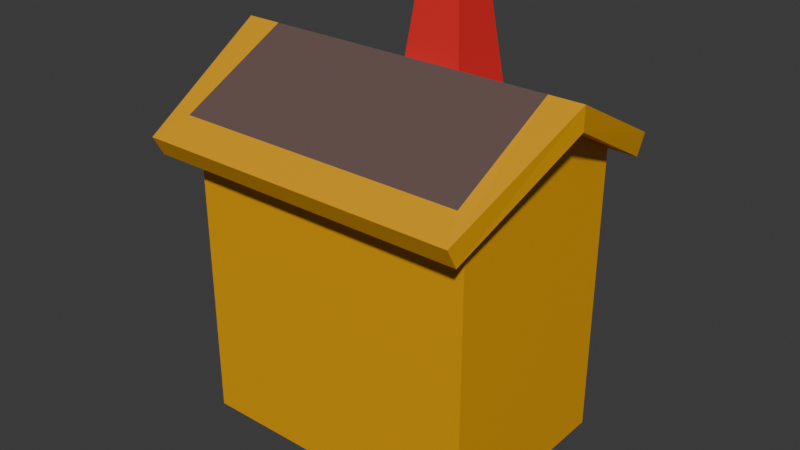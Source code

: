 # Source: human_home.blend  (saved by Blender 5.2.44; exported with 4.5.12 LTS)
import bpy
from mathutils import Matrix  # noqa: F401  (used for matrix-valued properties, if any)

bpy.ops.wm.read_factory_settings(use_empty=True)
scene = bpy.context.scene
scene.name = 'Scene'

# ---- collections
col_collection = bpy.data.collections.new('Collection'); scene.collection.children.link(col_collection)

# ---- materials (node trees are filled in below, after node groups)
mat_wood = bpy.data.materials.new('wood')
mat_wood.alpha_threshold = 0.0
mat_wood.use_backface_culling_lightprobe_volume = False
mat_wood.roughness = 0.5
mat_wood.line_color = (0.0, 0.0, 0.0, 1.0)
mat_roof = bpy.data.materials.new('ROOF')
mat_void = bpy.data.materials.new('void')
mat_brick = bpy.data.materials.new('brick')

# ---- material node trees
mat_wood.use_nodes = True; mat_wood.node_tree.nodes.clear()
_N = mat_wood.node_tree.nodes; _L = mat_wood.node_tree.links
n0 = _N.new('ShaderNodeOutputMaterial'); n0.name = 'Material Output'; n0.location = (200, 100)
n1 = _N.new('ShaderNodeBsdfPrincipled'); n1.name = 'Principled BSDF'; n1.location = (-200, 100)
n1.inputs[0].default_value = (0.8, 0.3747, 0.0, 1.0)
n1.inputs[10].default_value = 0.005
_L.new(n1.outputs[0], n0.inputs[0])
n0.is_active_output = True
mat_roof.use_nodes = True; mat_roof.node_tree.nodes.clear()
_N = mat_roof.node_tree.nodes; _L = mat_roof.node_tree.links
n0 = _N.new('ShaderNodeBsdfPrincipled'); n0.name = 'Principled BSDF'; n0.location = (-200, 100)
n0.inputs[0].default_value = (0.1446, 0.09157, 0.08066, 1.0)
n0.inputs[10].default_value = 0.005
n1 = _N.new('ShaderNodeOutputMaterial'); n1.name = 'Material Output'; n1.location = (200, 100)
_L.new(n0.outputs[0], n1.inputs[0])
n1.is_active_output = True
mat_void.use_nodes = True; mat_void.node_tree.nodes.clear()
_N = mat_void.node_tree.nodes; _L = mat_void.node_tree.links
n0 = _N.new('ShaderNodeBsdfPrincipled'); n0.name = 'Principled BSDF'; n0.location = (-200, 100)
n0.inputs[0].default_value = (0.0, 0.0, 0.0, 1.0)
n0.inputs[10].default_value = 0.005
n1 = _N.new('ShaderNodeOutputMaterial'); n1.name = 'Material Output'; n1.location = (200, 100)
_L.new(n0.outputs[0], n1.inputs[0])
n1.is_active_output = True
mat_brick.use_nodes = True; mat_brick.node_tree.nodes.clear()
_N = mat_brick.node_tree.nodes; _L = mat_brick.node_tree.links
n0 = _N.new('ShaderNodeBsdfPrincipled'); n0.name = 'Principled BSDF'; n0.location = (-200, 100)
n0.inputs[0].default_value = (0.8, 0.02211, 0.02491, 1.0)
n0.inputs[10].default_value = 0.005
n1 = _N.new('ShaderNodeOutputMaterial'); n1.name = 'Material Output'; n1.location = (200, 100)
_L.new(n0.outputs[0], n1.inputs[0])
n1.is_active_output = True

# ---- world
world_world = bpy.data.worlds.new('World'); scene.world = world_world
world_world.use_nodes = True; world_world.node_tree.nodes.clear()
_N = world_world.node_tree.nodes; _L = world_world.node_tree.links
n0 = _N.new('ShaderNodeOutputWorld'); n0.name = 'World Output'; n0.location = (200, 100)
n1 = _N.new('ShaderNodeBackground'); n1.name = 'Background'; n1.location = (-200, 100)
n1.inputs[0].default_value = (0.05088, 0.05088, 0.05088, 1.0)
_L.new(n1.outputs[0], n0.inputs[0])
n0.is_active_output = True
world_world.color = (0.05088, 0.05088, 0.05088)
world_world.sun_shadow_jitter_overblur = 0.0

# ---- meshes
me_cube = bpy.data.meshes.new('Cube')
me_cube.from_pydata([(1.438, 1.0, 2.876), (1.438, 1.0, 0.0), (1.438, -1.0, 2.876), (1.438, -1.0, 0.0), (-1.438, 1.0, 2.876), (-1.324, -0.5442, 0.9136), (-1.438, 1.0, 0.0), (-1.438, -1.0, 2.876), (-1.438, -1.0, 0.0), (-1.324, 0.5442, 0.9136), (1.438, 0.0, 3.407), (-1.438, 0.0, 3.407), (1.438, 0.0, 0.0), (1.438, -1.104, 3.072), (-1.438, -1.104, 3.072), (1.438, 0.0, 3.628), (-1.438, 0.0, 3.628), (-1.438, 1.104, 3.072), (1.438, 1.104, 3.072), (-1.324, 0.2721, 1.231), (-1.324, 0.0, 1.291), (1.575, -1.286, 2.725), (-1.599, -1.286, 2.725), (-1.324, -0.2721, 1.231), (1.768, 0.0, 3.407), (-1.792, 0.0, 3.407), (-1.599, 1.286, 2.725), (1.575, 1.286, 2.725), (1.572, 1.392, 2.919), (1.572, -1.392, 2.919), (-1.596, -1.392, 2.919), (1.768, 0.0, 3.628), (-1.792, 0.0, 3.628), (-1.596, 1.392, 2.919), (-1.438, 0.0, 1.291), (-1.438, 0.5442, 0.9136), (-1.438, 0.2721, 1.231), (-1.438, 0.5442, 0.0), (-1.324, 0.0, 0.0), (-1.438, -0.5442, 0.0), (-1.324, -0.2721, 0.0), (-1.324, -0.5442, 0.0), (-1.324, 0.5442, 0.0), (-1.324, 0.2721, 0.0), (-1.438, -0.5442, 0.9136), (-1.438, -0.2721, 1.231)], [], [(10, 0, 27, 24), (3, 2, 7, 8), (34, 11, 4, 6, 37, 35, 36), (12, 3, 8, 39, 41, 40, 38), (12, 10, 2, 3), (6, 4, 0, 1), (1, 0, 10, 12), (6, 1, 12, 38, 43, 42, 37), (8, 7, 11, 34, 45, 44, 39), (7, 2, 21, 22), (15, 16, 14, 13), (18, 17, 16, 15), (17, 18, 28, 33), (4, 11, 25, 26), (16, 17, 33, 32), (14, 16, 32, 30), (26, 25, 32, 33), (24, 27, 28, 31), (21, 24, 31, 29), (25, 22, 30, 32), (27, 26, 33, 28), (22, 21, 29, 30), (13, 14, 30, 29), (0, 4, 26, 27), (18, 15, 31, 28), (2, 10, 24, 21), (11, 7, 22, 25), (15, 13, 29, 31), (42, 9, 35, 37), (41, 5, 23, 40), (44, 5, 41, 39), (45, 23, 5, 44), (35, 9, 19, 36), (36, 19, 20, 34), (34, 20, 23, 45), (43, 19, 9, 42), (38, 20, 19, 43), (23, 20, 38, 40)])
me_cube.polygons.foreach_set('material_index', [0, 0, 0, 0, 0, 0, 0, 0, 0, 0, 1, 1, 0, 0, 0, 0, 0, 0, 0, 0, 0, 0, 0, 0, 0, 0, 0, 0, 0, 2, 0, 0, 0, 0, 0, 2, 2, 2])
_uv = me_cube.uv_layers.new(name='UVMap')
_uv.uv.foreach_set('vector', [0.625, 0.625, 0.625, 0.5, 0.625, 0.5, 0.625, 0.625, 0.375, 0.75, 0.625, 0.75, 0.625, 1.0, 0.375, 1.0, 0.5324, 0.125, 0.625, 0.125, 0.625, 0.25, 0.375, 0.25, 0.375, 0.193, 0.5068, 0.193, 0.5378, 0.159, 0.375, 0.625, 0.375, 0.75, 0.125, 0.75, 0.125, 0.693, 0.1349, 0.693, 0.1349, 0.659, 0.1349, 0.625, 0.375, 0.625, 0.625, 0.625, 0.625, 0.75, 0.375, 0.75, 0.375, 0.25, 0.625, 0.25, 0.625, 0.5, 0.375, 0.5, 0.375, 0.5, 0.625, 0.5, 0.625, 0.625, 0.375, 0.625, 0.125, 0.5, 0.375, 0.5, 0.375, 0.625, 0.1349, 0.625, 0.1349, 0.591, 0.1349, 0.557, 0.125, 0.557, 0.375, 0.0, 0.625, 0.0, 0.625, 0.125, 0.5324, 0.125, 0.5378, 0.09099, 0.5068, 0.05698, 0.375, 0.05698, 0.625, 1.0, 0.625, 0.75, 0.625, 0.75, 0.625, 1.0, 0.625, 0.625, 0.875, 0.625, 0.875, 0.75, 0.625, 0.75, 0.625, 0.5, 0.875, 0.5, 0.875, 0.625, 0.625, 0.625, 0.875, 0.5, 0.625, 0.5, 0.625, 0.5, 0.875, 0.5, 0.625, 0.25, 0.625, 0.125, 0.625, 0.125, 0.625, 0.25, 0.875, 0.625, 0.875, 0.5, 0.875, 0.5, 0.875, 0.625, 0.875, 0.75, 0.875, 0.625, 0.875, 0.625, 0.875, 0.75, 0.625, 0.25, 0.625, 0.125, 0.625, 0.125, 0.625, 0.25, 0.625, 0.625, 0.625, 0.5, 0.625, 0.5, 0.625, 0.625, 0.625, 0.75, 0.625, 0.625, 0.625, 0.625, 0.625, 0.75, 0.625, 0.125, 0.625, 0.0, 0.625, 0.0, 0.625, 0.125, 0.625, 0.5, 0.625, 0.25, 0.625, 0.25, 0.625, 0.5, 0.625, 1.0, 0.625, 0.75, 0.625, 0.75, 0.625, 1.0, 0.625, 0.75, 0.875, 0.75, 0.875, 0.75, 0.625, 0.75, 0.625, 0.5, 0.625, 0.25, 0.625, 0.25, 0.625, 0.5, 0.625, 0.5, 0.625, 0.625, 0.625, 0.625, 0.625, 0.5, 0.625, 0.75, 0.625, 0.625, 0.625, 0.625, 0.625, 0.75, 0.625, 0.125, 0.625, 0.0, 0.625, 0.0, 0.625, 0.125, 0.625, 0.625, 0.625, 0.75, 0.625, 0.75, 0.625, 0.625, 0.3815, 0.5, 0.625, 0.5, 0.625, 0.4738, 0.3815, 0.4738, 0.3815, 0.75, 0.625, 0.75, 0.625, 0.6875, 0.3799, 0.6875, 0.625, 0.7762, 0.625, 0.75, 0.3815, 0.75, 0.3815, 0.7762, 0.6512, 0.6875, 0.625, 0.6875, 0.625, 0.75, 0.6512, 0.75, 0.6512, 0.5, 0.625, 0.5, 0.625, 0.5625, 0.6512, 0.5625, 0.6512, 0.5625, 0.625, 0.5625, 0.625, 0.625, 0.6512, 0.625, 0.6512, 0.625, 0.625, 0.625, 0.625, 0.6875, 0.6512, 0.6875, 0.3799, 0.5625, 0.625, 0.5625, 0.625, 0.5, 0.3815, 0.5, 0.3797, 0.625, 0.625, 0.625, 0.625, 0.5625, 0.3799, 0.5625, 0.625, 0.6875, 0.625, 0.625, 0.3797, 0.625, 0.3799, 0.6875])
me_cube.materials.append(mat_wood)
me_cube.materials.append(mat_roof)
me_cube.materials.append(mat_void)
me_cube.use_mirror_vertex_groups = False
me_cube.update()
me_cube_001 = bpy.data.meshes.new('Cube.001')
me_cube_001.from_pydata([(-1.0, -1.0, -1.0), (-0.4315, -0.4315, 2.055), (-1.0, 1.0, -1.0), (-0.4315, 0.4315, 2.055), (1.0, -1.0, -1.0), (0.4315, -0.4315, 2.055), (1.0, 1.0, -1.0), (0.4315, 0.4315, 2.055), (-0.6379, -0.6379, 2.055), (-0.6379, 0.6379, 2.055), (0.6379, 0.6379, 2.055), (0.6379, -0.6379, 2.055), (-0.4315, -0.4315, 1.578), (-0.4315, 0.4315, 1.578), (0.4315, 0.4315, 1.578), (0.4315, -0.4315, 1.578)], [], [(0, 8, 9, 2), (2, 9, 10, 6), (6, 10, 11, 4), (4, 11, 8, 0), (2, 6, 4, 0), (5, 7, 14, 15), (1, 3, 9, 8), (3, 7, 10, 9), (7, 5, 11, 10), (5, 1, 8, 11), (14, 13, 12, 15), (3, 1, 12, 13), (1, 5, 15, 12), (7, 3, 13, 14)])
me_cube_001.polygons.foreach_set('material_index', [0, 0, 0, 0, 0, 0, 0, 0, 0, 0, 1, 0, 0, 0])
_uv = me_cube_001.uv_layers.new(name='UVMap')
_uv.uv.foreach_set('vector', [0.375, 0.0, 0.625, 0.0, 0.625, 0.25, 0.375, 0.25, 0.375, 0.25, 0.625, 0.25, 0.625, 0.5, 0.375, 0.5, 0.375, 0.5, 0.625, 0.5, 0.625, 0.75, 0.375, 0.75, 0.375, 0.75, 0.625, 0.75, 0.625, 1.0, 0.375, 1.0, 0.125, 0.5, 0.375, 0.5, 0.375, 0.75, 0.125, 0.75, 0.6654, 0.7096, 0.6654, 0.5404, 0.6654, 0.5404, 0.6654, 0.7096, 0.8346, 0.7096, 0.8346, 0.5404, 0.875, 0.5, 0.875, 0.75, 0.8346, 0.5404, 0.6654, 0.5404, 0.625, 0.5, 0.875, 0.5, 0.6654, 0.5404, 0.6654, 0.7096, 0.625, 0.75, 0.625, 0.5, 0.6654, 0.7096, 0.8346, 0.7096, 0.875, 0.75, 0.625, 0.75, 0.6654, 0.5404, 0.8346, 0.5404, 0.8346, 0.7096, 0.6654, 0.7096, 0.8346, 0.5404, 0.8346, 0.7096, 0.8346, 0.7096, 0.8346, 0.5404, 0.8346, 0.7096, 0.6654, 0.7096, 0.6654, 0.7096, 0.8346, 0.7096, 0.6654, 0.5404, 0.8346, 0.5404, 0.8346, 0.5404, 0.6654, 0.5404])
me_cube_001.materials.append(mat_brick)
me_cube_001.materials.append(mat_void)
me_cube_001.update()

# ---- objects
ob_cube = bpy.data.objects.new('Cube', me_cube)
ob_cube_001 = bpy.data.objects.new('Cube.001', me_cube_001)

# ---- transforms, parenting, visibility, modifiers, constraints
ob_cube.location = (0.0, 0.0, 0.0)
ob_cube.lock_rotations_4d = False
ob_cube.empty_display_type = 'ARROWS'
ob_cube.lineart.crease_threshold = 0.0
ob_cube_001.location = (0.0, 0.702, 3.391)
ob_cube_001.scale = (0.344, 0.344, 0.344)

# ---- collection membership
col_collection.objects.link(ob_cube)
col_collection.objects.link(ob_cube_001)

# ---- scene / render settings (as saved in the file)
scene.frame_start = 1; scene.frame_end = 250; scene.frame_set(1)
scene.render.engine = 'BLENDER_EEVEE_NEXT'
scene.render.bake_bias = 0.0
scene.render.bake_samples = 0
scene.render.compositor_device = 'GPU'
scene.eevee.use_volume_custom_range = False
scene.eevee.fast_gi_thickness_near = 0.1
scene.eevee.fast_gi_thickness_far = 0.0
scene.eevee.ray_tracing_options.screen_trace_thickness = 0.1
bpy.context.view_layer.update()

# ---- added for rendering (the .blend has no active camera and no usable light): camera, sun
cam_auto = bpy.data.cameras.new('AutoCamera')
cam_auto.lens = 50.0
cam_auto.sensor_width = 36.0
cam_auto.clip_end = 1000.0
ob_auto_camera = bpy.data.objects.new('AutoCamera', cam_auto)
scene.collection.objects.link(ob_auto_camera)
ob_auto_camera.location = (5.63243, -6.77351, 6.5648)
ob_auto_camera.rotation_euler = (1.09748, -7.21219e-08, 0.694738)
scene.camera = ob_auto_camera
light_auto_sun = bpy.data.lights.new('AutoSun', 'SUN')
light_auto_sun.energy = 3.0
light_auto_sun.angle = 0.0523599
ob_auto_sun = bpy.data.objects.new('AutoSun', light_auto_sun)
scene.collection.objects.link(ob_auto_sun)
ob_auto_sun.rotation_euler = (0.872665, 0.174533, 0.523599)
bpy.context.view_layer.update()
